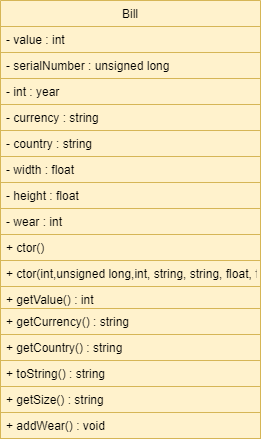

The diagram above was exported from draw.io. Its source (the exported page's mxGraphModel, read from the mxfile embedded in the PNG):
<mxGraphModel dx="412" dy="249" grid="1" gridSize="10" guides="1" tooltips="1" connect="1" arrows="1" fold="1" page="1" pageScale="1" pageWidth="827" pageHeight="1169" math="0" shadow="0">
  <root>
    <mxCell id="WIyWlLk6GJQsqaUBKTNV-0" />
    <mxCell id="WIyWlLk6GJQsqaUBKTNV-1" parent="WIyWlLk6GJQsqaUBKTNV-0" />
    <mxCell id="7UXp62MPk_xCLAQY_SE3-6" value="Bill" style="swimlane;fontStyle=0;childLayout=stackLayout;horizontal=1;startSize=26;horizontalStack=0;resizeParent=1;resizeParentMax=0;resizeLast=0;collapsible=1;marginBottom=0;fillColor=#fff2cc;strokeColor=#d6b656;" parent="WIyWlLk6GJQsqaUBKTNV-1" vertex="1">
      <mxGeometry x="240" y="40" width="260" height="438" as="geometry">
        <mxRectangle x="240" y="40" width="50" height="26" as="alternateBounds" />
      </mxGeometry>
    </mxCell>
    <mxCell id="7UXp62MPk_xCLAQY_SE3-7" value="- value : int " style="text;align=left;verticalAlign=top;spacingLeft=4;spacingRight=4;overflow=hidden;rotatable=0;points=[[0,0.5],[1,0.5]];portConstraint=eastwest;fillColor=#fff2cc;strokeColor=#d6b656;" parent="7UXp62MPk_xCLAQY_SE3-6" vertex="1">
      <mxGeometry y="26" width="260" height="26" as="geometry" />
    </mxCell>
    <mxCell id="I1Y9w666iCeseB4m-ugG-3" value="- serialNumber : unsigned long" style="text;align=left;verticalAlign=top;spacingLeft=4;spacingRight=4;overflow=hidden;rotatable=0;points=[[0,0.5],[1,0.5]];portConstraint=eastwest;fillColor=#fff2cc;strokeColor=#d6b656;" vertex="1" parent="7UXp62MPk_xCLAQY_SE3-6">
      <mxGeometry y="52" width="260" height="26" as="geometry" />
    </mxCell>
    <mxCell id="I1Y9w666iCeseB4m-ugG-4" value="- int : year" style="text;align=left;verticalAlign=top;spacingLeft=4;spacingRight=4;overflow=hidden;rotatable=0;points=[[0,0.5],[1,0.5]];portConstraint=eastwest;fillColor=#fff2cc;strokeColor=#d6b656;" vertex="1" parent="7UXp62MPk_xCLAQY_SE3-6">
      <mxGeometry y="78" width="260" height="26" as="geometry" />
    </mxCell>
    <mxCell id="7UXp62MPk_xCLAQY_SE3-8" value="- currency : string" style="text;align=left;verticalAlign=top;spacingLeft=4;spacingRight=4;overflow=hidden;rotatable=0;points=[[0,0.5],[1,0.5]];portConstraint=eastwest;fillColor=#fff2cc;strokeColor=#d6b656;" parent="7UXp62MPk_xCLAQY_SE3-6" vertex="1">
      <mxGeometry y="104" width="260" height="26" as="geometry" />
    </mxCell>
    <mxCell id="7UXp62MPk_xCLAQY_SE3-9" value="- country : string" style="text;align=left;verticalAlign=top;spacingLeft=4;spacingRight=4;overflow=hidden;rotatable=0;points=[[0,0.5],[1,0.5]];portConstraint=eastwest;fillColor=#fff2cc;strokeColor=#d6b656;" parent="7UXp62MPk_xCLAQY_SE3-6" vertex="1">
      <mxGeometry y="130" width="260" height="26" as="geometry" />
    </mxCell>
    <mxCell id="7UXp62MPk_xCLAQY_SE3-26" value="- width : float" style="text;align=left;verticalAlign=top;spacingLeft=4;spacingRight=4;overflow=hidden;rotatable=0;points=[[0,0.5],[1,0.5]];portConstraint=eastwest;fillColor=#fff2cc;strokeColor=#d6b656;" parent="7UXp62MPk_xCLAQY_SE3-6" vertex="1">
      <mxGeometry y="156" width="260" height="26" as="geometry" />
    </mxCell>
    <mxCell id="7UXp62MPk_xCLAQY_SE3-27" value="- height : float" style="text;align=left;verticalAlign=top;spacingLeft=4;spacingRight=4;overflow=hidden;rotatable=0;points=[[0,0.5],[1,0.5]];portConstraint=eastwest;fillColor=#fff2cc;strokeColor=#d6b656;" parent="7UXp62MPk_xCLAQY_SE3-6" vertex="1">
      <mxGeometry y="182" width="260" height="26" as="geometry" />
    </mxCell>
    <mxCell id="I1Y9w666iCeseB4m-ugG-1" value="- wear : int" style="text;align=left;verticalAlign=top;spacingLeft=4;spacingRight=4;overflow=hidden;rotatable=0;points=[[0,0.5],[1,0.5]];portConstraint=eastwest;fillColor=#fff2cc;strokeColor=#d6b656;" vertex="1" parent="7UXp62MPk_xCLAQY_SE3-6">
      <mxGeometry y="208" width="260" height="26" as="geometry" />
    </mxCell>
    <mxCell id="7UXp62MPk_xCLAQY_SE3-10" value="+ ctor()" style="text;align=left;verticalAlign=top;spacingLeft=4;spacingRight=4;overflow=hidden;rotatable=0;points=[[0,0.5],[1,0.5]];portConstraint=eastwest;fillColor=#fff2cc;strokeColor=#d6b656;" parent="7UXp62MPk_xCLAQY_SE3-6" vertex="1">
      <mxGeometry y="234" width="260" height="26" as="geometry" />
    </mxCell>
    <mxCell id="7UXp62MPk_xCLAQY_SE3-11" value="+ ctor(int,unsigned long,int, string, string, float, float, int)" style="text;align=left;verticalAlign=top;spacingLeft=4;spacingRight=4;overflow=hidden;rotatable=0;points=[[0,0.5],[1,0.5]];portConstraint=eastwest;fillColor=#fff2cc;strokeColor=#d6b656;" parent="7UXp62MPk_xCLAQY_SE3-6" vertex="1">
      <mxGeometry y="260" width="260" height="26" as="geometry" />
    </mxCell>
    <mxCell id="7UXp62MPk_xCLAQY_SE3-12" value="+ getValue() : int" style="text;align=left;verticalAlign=top;spacingLeft=4;spacingRight=4;overflow=hidden;rotatable=0;points=[[0,0.5],[1,0.5]];portConstraint=eastwest;fillColor=#fff2cc;strokeColor=#d6b656;" parent="7UXp62MPk_xCLAQY_SE3-6" vertex="1">
      <mxGeometry y="286" width="260" height="22" as="geometry" />
    </mxCell>
    <mxCell id="7UXp62MPk_xCLAQY_SE3-13" value="+ getCurrency() : string" style="text;align=left;verticalAlign=top;spacingLeft=4;spacingRight=4;overflow=hidden;rotatable=0;points=[[0,0.5],[1,0.5]];portConstraint=eastwest;fillColor=#fff2cc;strokeColor=#d6b656;" parent="7UXp62MPk_xCLAQY_SE3-6" vertex="1">
      <mxGeometry y="308" width="260" height="26" as="geometry" />
    </mxCell>
    <mxCell id="7UXp62MPk_xCLAQY_SE3-14" value="+ getCountry() : string" style="text;align=left;verticalAlign=top;spacingLeft=4;spacingRight=4;overflow=hidden;rotatable=0;points=[[0,0.5],[1,0.5]];portConstraint=eastwest;fillColor=#fff2cc;strokeColor=#d6b656;" parent="7UXp62MPk_xCLAQY_SE3-6" vertex="1">
      <mxGeometry y="334" width="260" height="26" as="geometry" />
    </mxCell>
    <mxCell id="7UXp62MPk_xCLAQY_SE3-24" value="+ toString() : string" style="text;align=left;verticalAlign=top;spacingLeft=4;spacingRight=4;overflow=hidden;rotatable=0;points=[[0,0.5],[1,0.5]];portConstraint=eastwest;fillColor=#fff2cc;strokeColor=#d6b656;" parent="7UXp62MPk_xCLAQY_SE3-6" vertex="1">
      <mxGeometry y="360" width="260" height="26" as="geometry" />
    </mxCell>
    <mxCell id="7UXp62MPk_xCLAQY_SE3-28" value="+ getSize() : string" style="text;align=left;verticalAlign=top;spacingLeft=4;spacingRight=4;overflow=hidden;rotatable=0;points=[[0,0.5],[1,0.5]];portConstraint=eastwest;fillColor=#fff2cc;strokeColor=#d6b656;" parent="7UXp62MPk_xCLAQY_SE3-6" vertex="1">
      <mxGeometry y="386" width="260" height="26" as="geometry" />
    </mxCell>
    <mxCell id="I1Y9w666iCeseB4m-ugG-2" value="+ addWear() : void" style="text;align=left;verticalAlign=top;spacingLeft=4;spacingRight=4;overflow=hidden;rotatable=0;points=[[0,0.5],[1,0.5]];portConstraint=eastwest;fillColor=#fff2cc;strokeColor=#d6b656;" vertex="1" parent="7UXp62MPk_xCLAQY_SE3-6">
      <mxGeometry y="412" width="260" height="26" as="geometry" />
    </mxCell>
  </root>
</mxGraphModel>